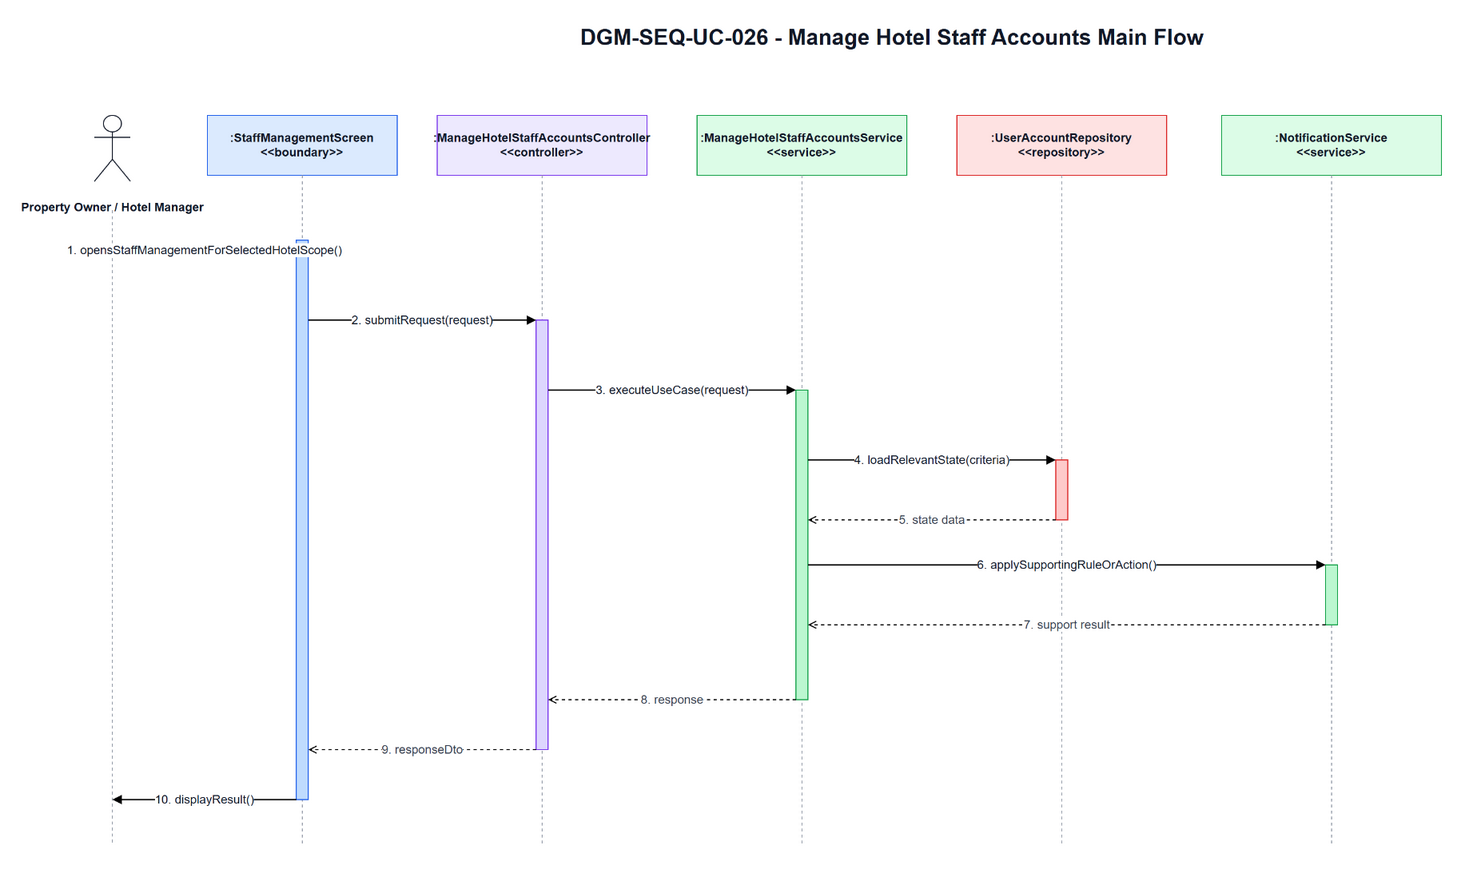

The diagram above was exported from draw.io. Its source (the exported page's mxGraphModel, read from the mxfile embedded in the PNG):
<mxGraphModel dx="1700" dy="920" grid="1" gridSize="10" guides="1" tooltips="1" connect="1" arrows="1" fold="1" page="1" pageScale="1" pageWidth="1700" pageHeight="920" math="0" shadow="0">
  <root>
    <mxCell id="0" />
    <mxCell id="1" parent="0" />
    <mxCell id="title" parent="1" value="DGM-SEQ-UC-026 - Manage Hotel Staff Accounts Main Flow" style="text;html=1;strokeColor=none;fillColor=none;align=center;verticalAlign=middle;fontStyle=1;fontSize=22;fontColor=#111827" vertex="1">
      <mxGeometry x="420" y="25" width="900" height="34" as="geometry" />
    </mxCell>
    <mxCell id="actor-icon" parent="1" style="shape=umlActor;verticalLabelPosition=bottom;verticalAlign=top;html=1;outlineConnect=0;strokeColor=#111827" vertex="1">
      <mxGeometry x="72" y="120" width="36" height="66" as="geometry" />
    </mxCell>
    <mxCell id="actor-label" parent="1" value="Property Owner / Hotel Manager" style="text;html=1;strokeColor=none;fillColor=none;align=center;verticalAlign=middle;fontStyle=1;fontSize=12;fontColor=#111827" vertex="1">
      <mxGeometry x="20" y="194" width="140" height="36" as="geometry" />
    </mxCell>
    <mxCell id="h0" parent="1" value=":StaffManagementScreen&lt;br&gt;&amp;lt;&amp;lt;boundary&amp;gt;&amp;gt;" style="rounded=0;whiteSpace=wrap;html=1;fillColor=#DBEAFE;strokeColor=#2563EB;fontSize=12;fontStyle=1;fontColor=#111827" vertex="1">
      <mxGeometry x="185" y="120" width="190" height="60" as="geometry" />
    </mxCell>
    <mxCell id="h1" parent="1" value=":ManageHotelStaffAccountsController&lt;br&gt;&amp;lt;&amp;lt;controller&amp;gt;&amp;gt;" style="rounded=0;whiteSpace=wrap;html=1;fillColor=#EDE9FE;strokeColor=#7C3AED;fontSize=12;fontStyle=1;fontColor=#111827" vertex="1">
      <mxGeometry x="415" y="120" width="210" height="60" as="geometry" />
    </mxCell>
    <mxCell id="h2" parent="1" value=":ManageHotelStaffAccountsService&lt;br&gt;&amp;lt;&amp;lt;service&amp;gt;&amp;gt;" style="rounded=0;whiteSpace=wrap;html=1;fillColor=#DCFCE7;strokeColor=#16A34A;fontSize=12;fontStyle=1;fontColor=#111827" vertex="1">
      <mxGeometry x="675" y="120" width="210" height="60" as="geometry" />
    </mxCell>
    <mxCell id="h3" parent="1" value=":UserAccountRepository&lt;br&gt;&amp;lt;&amp;lt;repository&amp;gt;&amp;gt;" style="rounded=0;whiteSpace=wrap;html=1;fillColor=#FEE2E2;strokeColor=#DC2626;fontSize=12;fontStyle=1;fontColor=#111827" vertex="1">
      <mxGeometry x="935" y="120" width="210" height="60" as="geometry" />
    </mxCell>
    <mxCell id="h4" parent="1" value=":NotificationService&lt;br&gt;&amp;lt;&amp;lt;service&amp;gt;&amp;gt;" style="rounded=0;whiteSpace=wrap;html=1;fillColor=#DCFCE7;strokeColor=#16A34A;fontSize=12;fontStyle=1;fontColor=#111827" vertex="1">
      <mxGeometry x="1200" y="120" width="220" height="60" as="geometry" />
    </mxCell>
    <mxCell id="l-actor" parent="1" style="endArrow=none;html=1;dashed=1;strokeColor=#9CA3AF" edge="1">
      <mxGeometry relative="1" as="geometry">
        <mxPoint x="90" y="215" as="sourcePoint" />
        <mxPoint x="90" y="850" as="targetPoint" />
      </mxGeometry>
    </mxCell>
    <mxCell id="l0" parent="1" style="endArrow=none;html=1;dashed=1;strokeColor=#9CA3AF" edge="1">
      <mxGeometry relative="1" as="geometry">
        <mxPoint x="280" y="180" as="sourcePoint" />
        <mxPoint x="280" y="850" as="targetPoint" />
      </mxGeometry>
    </mxCell>
    <mxCell id="l1" parent="1" style="endArrow=none;html=1;dashed=1;strokeColor=#9CA3AF" edge="1">
      <mxGeometry relative="1" as="geometry">
        <mxPoint x="520" y="180" as="sourcePoint" />
        <mxPoint x="520" y="850" as="targetPoint" />
      </mxGeometry>
    </mxCell>
    <mxCell id="l2" parent="1" style="endArrow=none;html=1;dashed=1;strokeColor=#9CA3AF" edge="1">
      <mxGeometry relative="1" as="geometry">
        <mxPoint x="780" y="180" as="sourcePoint" />
        <mxPoint x="780" y="850" as="targetPoint" />
      </mxGeometry>
    </mxCell>
    <mxCell id="l3" parent="1" style="endArrow=none;html=1;dashed=1;strokeColor=#9CA3AF" edge="1">
      <mxGeometry relative="1" as="geometry">
        <mxPoint x="1040" y="180" as="sourcePoint" />
        <mxPoint x="1040" y="850" as="targetPoint" />
      </mxGeometry>
    </mxCell>
    <mxCell id="l4" parent="1" style="endArrow=none;html=1;dashed=1;strokeColor=#9CA3AF" edge="1">
      <mxGeometry relative="1" as="geometry">
        <mxPoint x="1310" y="180" as="sourcePoint" />
        <mxPoint x="1310" y="850" as="targetPoint" />
      </mxGeometry>
    </mxCell>
    <mxCell id="a-boundary" parent="1" style="rounded=0;whiteSpace=wrap;html=1;fillColor=#BFDBFE;strokeColor=#2563EB" vertex="1">
      <mxGeometry x="274" y="245" width="12" height="560" as="geometry" />
    </mxCell>
    <mxCell id="a-controller" parent="1" style="rounded=0;whiteSpace=wrap;html=1;fillColor=#DDD6FE;strokeColor=#7C3AED" vertex="1">
      <mxGeometry x="514" y="325" width="12" height="430" as="geometry" />
    </mxCell>
    <mxCell id="a-service" parent="1" style="rounded=0;whiteSpace=wrap;html=1;fillColor=#BBF7D0;strokeColor=#16A34A" vertex="1">
      <mxGeometry x="774" y="395" width="12" height="310" as="geometry" />
    </mxCell>
    <mxCell id="a-repo" parent="1" style="rounded=0;whiteSpace=wrap;html=1;fillColor=#FECACA;strokeColor=#DC2626" vertex="1">
      <mxGeometry x="1034" y="465" width="12" height="60" as="geometry" />
    </mxCell>
    <mxCell id="a-support" parent="1" style="rounded=0;whiteSpace=wrap;html=1;fillColor=#BBF7D0;strokeColor=#16A34A" vertex="1">
      <mxGeometry x="1304" y="570" width="12" height="60" as="geometry" />
    </mxCell>
    <mxCell id="m1" parent="1" value="1. opensStaffManagementForSelectedHotelScope()" style="endArrow=block;html=1;rounded=0;strokeWidth=1.3;fontSize=12;fontColor=#111827;labelBackgroundColor=#FFFFFF" edge="1">
      <mxGeometry relative="1" as="geometry">
        <mxPoint x="90" y="255" as="sourcePoint" />
        <mxPoint x="274" y="255" as="targetPoint" />
      </mxGeometry>
    </mxCell>
    <mxCell id="m2" parent="1" value="2. submitRequest(request)" style="endArrow=block;html=1;rounded=0;strokeWidth=1.3;fontSize=12;fontColor=#111827;labelBackgroundColor=#FFFFFF" edge="1">
      <mxGeometry relative="1" as="geometry">
        <mxPoint x="286" y="325" as="sourcePoint" />
        <mxPoint x="514" y="325" as="targetPoint" />
      </mxGeometry>
    </mxCell>
    <mxCell id="m3" parent="1" value="3. executeUseCase(request)" style="endArrow=block;html=1;rounded=0;strokeWidth=1.3;fontSize=12;fontColor=#111827;labelBackgroundColor=#FFFFFF" edge="1">
      <mxGeometry relative="1" as="geometry">
        <mxPoint x="526" y="395" as="sourcePoint" />
        <mxPoint x="774" y="395" as="targetPoint" />
      </mxGeometry>
    </mxCell>
    <mxCell id="m4" parent="1" value="4. loadRelevantState(criteria)" style="endArrow=block;html=1;rounded=0;strokeWidth=1.3;fontSize=12;fontColor=#111827;labelBackgroundColor=#FFFFFF" edge="1">
      <mxGeometry relative="1" as="geometry">
        <mxPoint x="786" y="465" as="sourcePoint" />
        <mxPoint x="1034" y="465" as="targetPoint" />
      </mxGeometry>
    </mxCell>
    <mxCell id="m5" parent="1" value="5. state data" style="endArrow=open;endFill=0;dashed=1;html=1;rounded=0;strokeWidth=1.1;fontSize=12;fontColor=#374151;labelBackgroundColor=#FFFFFF" edge="1">
      <mxGeometry relative="1" as="geometry">
        <mxPoint x="1034" y="525" as="sourcePoint" />
        <mxPoint x="786" y="525" as="targetPoint" />
      </mxGeometry>
    </mxCell>
    <mxCell id="m6" parent="1" value="6. applySupportingRuleOrAction()" style="endArrow=block;html=1;rounded=0;strokeWidth=1.3;fontSize=12;fontColor=#111827;labelBackgroundColor=#FFFFFF" edge="1">
      <mxGeometry relative="1" as="geometry">
        <mxPoint x="786" y="570" as="sourcePoint" />
        <mxPoint x="1304" y="570" as="targetPoint" />
      </mxGeometry>
    </mxCell>
    <mxCell id="m7" parent="1" value="7. support result" style="endArrow=open;endFill=0;dashed=1;html=1;rounded=0;strokeWidth=1.1;fontSize=12;fontColor=#374151;labelBackgroundColor=#FFFFFF" edge="1">
      <mxGeometry relative="1" as="geometry">
        <mxPoint x="1304" y="630" as="sourcePoint" />
        <mxPoint x="786" y="630" as="targetPoint" />
      </mxGeometry>
    </mxCell>
    <mxCell id="m8" parent="1" value="8. response" style="endArrow=open;endFill=0;dashed=1;html=1;rounded=0;strokeWidth=1.1;fontSize=12;fontColor=#374151;labelBackgroundColor=#FFFFFF" edge="1">
      <mxGeometry relative="1" as="geometry">
        <mxPoint x="774" y="705" as="sourcePoint" />
        <mxPoint x="526" y="705" as="targetPoint" />
      </mxGeometry>
    </mxCell>
    <mxCell id="m9" parent="1" value="9. responseDto" style="endArrow=open;endFill=0;dashed=1;html=1;rounded=0;strokeWidth=1.1;fontSize=12;fontColor=#374151;labelBackgroundColor=#FFFFFF" edge="1">
      <mxGeometry relative="1" as="geometry">
        <mxPoint x="514" y="755" as="sourcePoint" />
        <mxPoint x="286" y="755" as="targetPoint" />
      </mxGeometry>
    </mxCell>
    <mxCell id="m10" parent="1" value="10. displayResult()" style="endArrow=block;html=1;rounded=0;strokeWidth=1.3;fontSize=12;fontColor=#111827;labelBackgroundColor=#FFFFFF" edge="1">
      <mxGeometry relative="1" as="geometry">
        <mxPoint x="274" y="805" as="sourcePoint" />
        <mxPoint x="90" y="805" as="targetPoint" />
      </mxGeometry>
    </mxCell>
  </root>
</mxGraphModel>